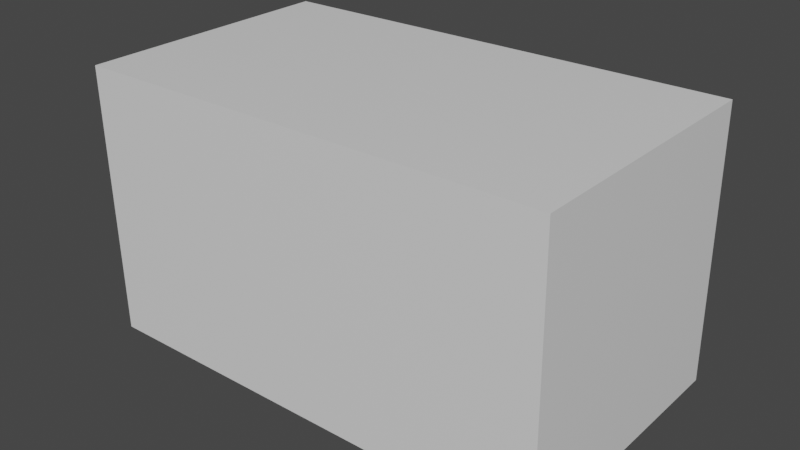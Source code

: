 # Source: CatBed.blend  (saved by Blender 2.82.7; exported with 4.5.12 LTS)
import bpy
from mathutils import Matrix  # noqa: F401  (used for matrix-valued properties, if any)

bpy.ops.wm.read_factory_settings(use_empty=True)
scene = bpy.context.scene
scene.name = 'Scene'

# ---- collections
col_collection = bpy.data.collections.new('Collection'); scene.collection.children.link(col_collection)

# ---- materials (node trees are filled in below, after node groups)
mat_material = bpy.data.materials.new('Material')
mat_material.alpha_threshold = 0.0
mat_material.use_transparent_shadow = False
mat_material.line_color = (0.0, 0.0, 0.0, 1.0)

# ---- material node trees
mat_material.use_nodes = True; mat_material.node_tree.nodes.clear()
_N = mat_material.node_tree.nodes; _L = mat_material.node_tree.links
n0 = _N.new('ShaderNodeOutputMaterial'); n0.name = 'Material Output'; n0.location = (300, 300)
n1 = _N.new('ShaderNodeBsdfPrincipled'); n1.name = 'Principled BSDF'; n1.location = (10, 300)
n1.distribution = 'GGX'
n1.subsurface_method = 'BURLEY'
n1.inputs[2].default_value = 0.4
n1.inputs[3].default_value = 1.45
n1.inputs[27].default_value = (0.0, 0.0, 0.0, 1.0)
n1.inputs[28].default_value = 1.0
_L.new(n1.outputs[0], n0.inputs[0])
n0.is_active_output = True

# ---- world
world_world = bpy.data.worlds.new('World'); scene.world = world_world
world_world.use_nodes = True; world_world.node_tree.nodes.clear()
_N = world_world.node_tree.nodes; _L = world_world.node_tree.links
n0 = _N.new('ShaderNodeOutputWorld'); n0.name = 'World Output'; n0.location = (300, 300)
n1 = _N.new('ShaderNodeBackground'); n1.name = 'Background'; n1.location = (10, 300)
n1.inputs[0].default_value = (0.05088, 0.05088, 0.05088, 1.0)
_L.new(n1.outputs[0], n0.inputs[0])
n0.is_active_output = True
world_world.color = (0.05088, 0.05088, 0.05088)
world_world.use_sun_shadow = False
world_world.sun_shadow_jitter_overblur = 0.0

# ---- meshes
me_cube = bpy.data.meshes.new('Cube')
me_cube.from_pydata([(-3.749, 2.085, 3.072), (3.691, 2.085, 3.159), (-3.749, -2.085, 3.072), (3.691, -2.085, 3.159), (-3.691, 2.085, -1.159), (3.749, 2.085, -1.072), (-3.691, -2.085, -1.159), (3.749, -2.085, -1.072)], [], [(0, 4, 6, 2), (3, 2, 6, 7), (7, 6, 4, 5), (5, 1, 3, 7), (1, 0, 2, 3)])
_uv = me_cube.uv_layers.new(name='UVMap')
_uv.uv.foreach_set('vector', [0.625, 0.5, 0.875, 0.5, 0.875, 0.75, 0.625, 0.75, 0.375, 0.75, 0.625, 0.75, 0.625, 1.0, 0.375, 1.0, 0.375, 0.0, 0.625, 0.0, 0.625, 0.25, 0.375, 0.25, 0.125, 0.5, 0.375, 0.5, 0.375, 0.75, 0.125, 0.75, 0.375, 0.5, 0.625, 0.5, 0.625, 0.75, 0.375, 0.75])
me_cube.materials.append(mat_material)
me_cube.use_remesh_preserve_volume = False
me_cube.use_remesh_preserve_attributes = False
me_cube.use_mirror_vertex_groups = False
me_cube.update()

# ---- objects
ob_cube = bpy.data.objects.new('Cube', me_cube)

# ---- transforms, parenting, visibility, modifiers, constraints
ob_cube.location = (0.0, 0.0, 0.0)
ob_cube.lock_rotations_4d = False
ob_cube.empty_display_type = 'ARROWS'
ob_cube.lineart.crease_threshold = 0.0
_m = ob_cube.modifiers.new('Solidify', 'SOLIDIFY')
_m.thickness = 0.21
_m.nonmanifold_merge_threshold = 0.0003

# ---- collection membership
col_collection.objects.link(ob_cube)

# ---- scene / render settings (as saved in the file)
scene.frame_start = 1; scene.frame_end = 250; scene.frame_set(1)
scene.render.engine = 'BLENDER_EEVEE_NEXT'
scene.cycles.use_denoising = False
scene.cycles.samples = 128
scene.cycles.sampling_pattern = 'TABULATED_SOBOL'
scene.cycles.use_adaptive_sampling = False
scene.cycles.use_light_tree = False
scene.view_settings.view_transform = 'Filmic'
bpy.context.view_layer.update()

# ---- added for rendering (the .blend has no active camera and no usable light): camera, sun
cam_auto = bpy.data.cameras.new('AutoCamera')
cam_auto.lens = 50.0
cam_auto.sensor_width = 36.0
cam_auto.clip_end = 1000.0
ob_auto_camera = bpy.data.objects.new('AutoCamera', cam_auto)
scene.collection.objects.link(ob_auto_camera)
ob_auto_camera.location = (8.88559, -10.6627, 8.10847)
ob_auto_camera.rotation_euler = (1.09748, -7.21219e-08, 0.694738)
scene.camera = ob_auto_camera
light_auto_sun = bpy.data.lights.new('AutoSun', 'SUN')
light_auto_sun.energy = 3.0
light_auto_sun.angle = 0.0523599
ob_auto_sun = bpy.data.objects.new('AutoSun', light_auto_sun)
scene.collection.objects.link(ob_auto_sun)
ob_auto_sun.rotation_euler = (0.872665, 0.174533, 0.523599)
bpy.context.view_layer.update()

